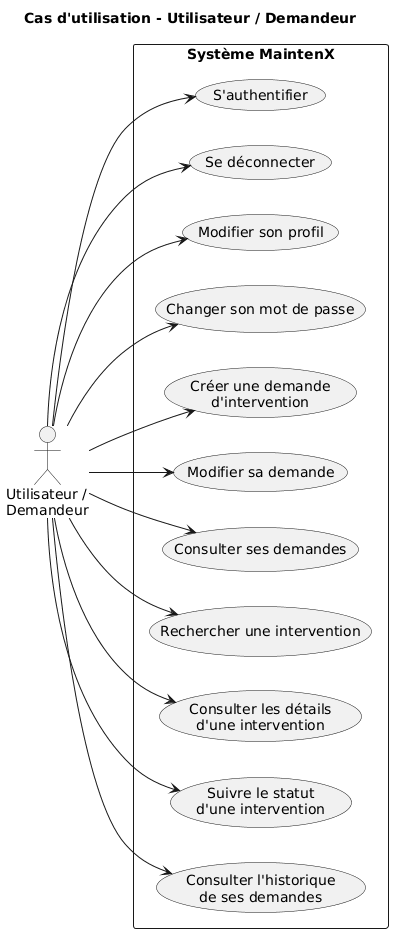

The diagram above was rendered by PlantUML. Its source (embedded in the PNG):
@startuml
left to right direction

title Cas d'utilisation - Utilisateur / Demandeur

actor "Utilisateur /\nDemandeur" as User

rectangle "Système MaintenX" {

    usecase "S'authentifier" as Login
    usecase "Se déconnecter" as Logout
    usecase "Modifier son profil" as Profile
    usecase "Changer son mot de passe" as Password

    usecase "Créer une demande\nd'intervention" as Create
    usecase "Modifier sa demande" as Edit
    usecase "Consulter ses demandes" as MyRequests

    usecase "Rechercher une intervention" as Search
    usecase "Consulter les détails\nd'une intervention" as Details

    usecase "Suivre le statut\nd'une intervention" as Track

    usecase "Consulter l'historique\nde ses demandes" as History
}

User --> Login
User --> Logout
User --> Profile
User --> Password

User --> Create
User --> Edit
User --> MyRequests

User --> Search
User --> Details

User --> Track

User --> History
@enduml